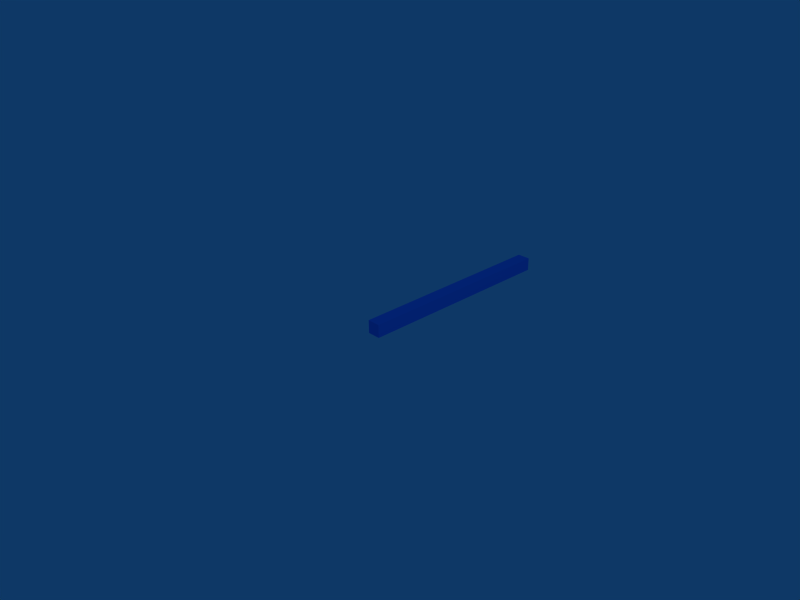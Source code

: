 # Source: laser_coll.blend  (saved by Blender 2.75.0; exported with 4.5.12 LTS)
import bpy
from mathutils import Matrix  # noqa: F401  (used for matrix-valued properties, if any)

bpy.ops.wm.read_factory_settings(use_empty=True)
scene = bpy.context.scene
scene.name = 'Scene'

# ---- collections
col_collection_1 = bpy.data.collections.new('Collection 1'); scene.collection.children.link(col_collection_1)

# ---- materials (node trees are filled in below, after node groups)
mat_material = bpy.data.materials.new('Material')
mat_material.alpha_threshold = 0.0
mat_material.diffuse_color = (0.1, 0.5, 1.0, 1.0)
mat_material.roughness = 0.5
mat_material.line_color = (0.0, 0.0, 0.0, 1.0)

# ---- material node trees

# ---- world
world_world = bpy.data.worlds.new('World'); scene.world = world_world
world_world.color = (0.05656, 0.2208, 0.4)
world_world.use_sun_shadow = False
world_world.sun_shadow_jitter_overblur = 0.0
world_world.cycles.sampling_method = 'MANUAL'
world_world.cycles.sample_map_resolution = 256

# ---- cameras
cam_camera = bpy.data.cameras.new('Camera')
cam_camera.passepartout_alpha = 0.2
cam_camera.clip_end = 100.0
cam_camera.lens = 35.0
cam_camera.sensor_width = 32.0
cam_camera.sensor_height = 18.0
cam_camera.ortho_scale = 7.314
cam_camera.show_passepartout = False
cam_camera.show_safe_areas = True
cam_camera.dof.focus_distance = 0.0
cam_camera.dof.aperture_fstop = 128.0

# ---- lights
light_spot = bpy.data.lights.new('Spot', 'POINT')
light_spot.transmission_factor = 0.0
light_spot.cutoff_distance = 30.0
light_spot.energy = 100.0
light_spot.shadow_buffer_clip_start = 1.001
light_spot.shadow_soft_size = 1.0
light_spot.shadow_maximum_resolution = 0.006
light_spot.use_absolute_resolution = True
light_spot.cycles.use_multiple_importance_sampling = False

# ---- meshes
me_cube = bpy.data.meshes.new('Cube')
me_cube.from_pydata([(0.4643, -0.4989, 18.5), (0.4643, 0.4386, 18.5), (0.4643, -0.4989, 3.498), (0.4643, 0.4386, 3.498), (-0.4732, -0.4989, 18.5), (-0.4732, 0.4386, 18.5), (-0.4732, -0.4989, 3.498), (-0.4732, 0.4386, 3.498)], [], [(2, 0, 4, 6), (7, 5, 1, 3), (2, 6, 7, 3), (0, 2, 3, 1), (4, 0, 1, 5), (6, 4, 5, 7)])
me_cube.materials.append(mat_material)
me_cube.use_remesh_preserve_volume = False
me_cube.use_remesh_preserve_attributes = False
me_cube.use_mirror_vertex_groups = False
me_cube.update()

# ---- objects
ob_cube = bpy.data.objects.new('Cube', me_cube)
ob_lamp = bpy.data.objects.new('Lamp', light_spot)
ob_camera = bpy.data.objects.new('Camera', cam_camera)

# ---- transforms, parenting, visibility, modifiers, constraints
ob_cube.location = (0.0008911, -0.6996, -0.00602)
ob_cube.rotation_euler = (-1.571, -2.22e-16, 2.22e-16)
ob_cube.scale = (0.2, 0.2, 0.2)
ob_cube.lock_rotations_4d = False
ob_cube.empty_display_type = 'ARROWS'
ob_cube.color = (0.0, 0.0, 0.0, 1.0)
ob_cube.lineart.crease_threshold = 0.0
ob_lamp.location = (4.076, 1.005, 5.904)
ob_lamp.rotation_euler = (0.6503, 0.05522, 1.866)
ob_lamp.lock_rotations_4d = False
ob_lamp.empty_display_type = 'ARROWS'
ob_lamp.color = (0.0, 0.0, 0.0, 0.0)
ob_lamp.lineart.crease_threshold = 0.0
ob_camera.location = (7.481, -6.508, 5.344)
ob_camera.rotation_euler = (1.109, 0.01082, 0.8149)
ob_camera.lock_rotations_4d = False
ob_camera.empty_display_type = 'ARROWS'
ob_camera.color = (0.0, 0.0, 0.0, 0.0)
ob_camera.display_type = 'WIRE'
ob_camera.lineart.crease_threshold = 0.0

# ---- collection membership
col_collection_1.objects.link(ob_cube)
col_collection_1.objects.link(ob_lamp)
col_collection_1.objects.link(ob_camera)

# ---- scene / render settings (as saved in the file)
scene.camera = ob_camera
scene.frame_start = 1; scene.frame_end = 250; scene.frame_set(1)
scene.render.engine = 'BLENDER_EEVEE_NEXT'
scene.render.image_settings.file_format = 'JPEG'
scene.render.image_settings.color_mode = 'RGB'
scene.render.image_settings.compression = 90
scene.render.resolution_x = 800
scene.render.resolution_y = 600
scene.render.pixel_aspect_x = 100.0
scene.render.pixel_aspect_y = 100.0
scene.render.fps = 25
scene.render.dither_intensity = 0.0
scene.render.use_compositing = False
scene.render.use_sequencer = False
scene.render.bake_margin = 2
scene.render.bake_bias = 0.0
scene.render.use_stamp_time = False
scene.render.use_stamp_date = False
scene.render.use_stamp_frame = False
scene.render.use_stamp_camera = False
scene.render.use_stamp_scene = False
scene.render.use_stamp_filename = False
scene.render.use_stamp_render_time = False
scene.render.stamp_font_size = 0
scene.cycles.use_denoising = False
scene.cycles.samples = 10
scene.cycles.sampling_pattern = 'TABULATED_SOBOL'
scene.cycles.light_sampling_threshold = 0.0
scene.cycles.use_adaptive_sampling = False
scene.cycles.use_light_tree = False
scene.cycles.blur_glossy = 0.0
scene.cycles.volume_bounces = 1
scene.cycles.pixel_filter_type = 'GAUSSIAN'
scene.cycles.sample_clamp_indirect = 0.0
scene.view_settings.view_transform = 'Raw'
bpy.context.view_layer.update()
